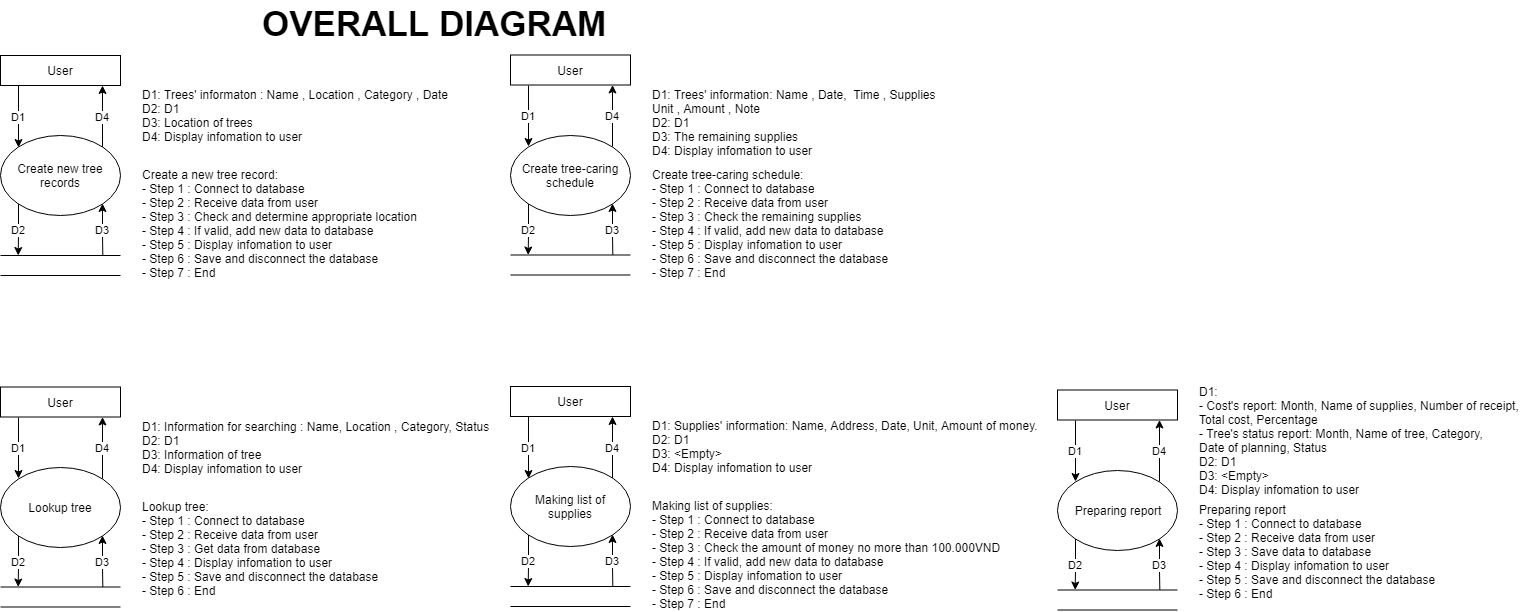

The diagram above was exported from draw.io. Its source (the exported page's mxGraphModel, read from the mxfile embedded in the PNG):
<mxGraphModel dx="1907" dy="413" grid="1" gridSize="10" guides="1" tooltips="1" connect="1" arrows="1" fold="1" page="1" pageScale="1" pageWidth="827" pageHeight="1169" math="0" shadow="0">
  <root>
    <mxCell id="0" />
    <mxCell id="1" parent="0" />
    <mxCell id="GCVOs0_uUhhAkr6P0svp-1" value="D2" style="edgeStyle=orthogonalEdgeStyle;rounded=0;orthogonalLoop=1;jettySize=auto;html=1;exitX=0;exitY=1;exitDx=0;exitDy=0;startArrow=none;startFill=0;endArrow=classic;endFill=1;" parent="1" source="GCVOs0_uUhhAkr6P0svp-5" edge="1">
      <mxGeometry relative="1" as="geometry">
        <mxPoint x="-682.3333333333334" y="615" as="targetPoint" />
      </mxGeometry>
    </mxCell>
    <mxCell id="GCVOs0_uUhhAkr6P0svp-2" value="D3" style="edgeStyle=orthogonalEdgeStyle;rounded=0;orthogonalLoop=1;jettySize=auto;html=1;exitX=1;exitY=1;exitDx=0;exitDy=0;startArrow=classic;startFill=1;endArrow=none;endFill=0;" parent="1" source="GCVOs0_uUhhAkr6P0svp-5" edge="1">
      <mxGeometry relative="1" as="geometry">
        <mxPoint x="-597.6666666666666" y="615" as="targetPoint" />
      </mxGeometry>
    </mxCell>
    <mxCell id="GCVOs0_uUhhAkr6P0svp-3" value="D4" style="edgeStyle=orthogonalEdgeStyle;rounded=0;orthogonalLoop=1;jettySize=auto;html=1;exitX=1;exitY=0;exitDx=0;exitDy=0;startArrow=none;startFill=0;endArrow=classic;endFill=1;" parent="1" source="GCVOs0_uUhhAkr6P0svp-5" edge="1">
      <mxGeometry relative="1" as="geometry">
        <mxPoint x="-598" y="445" as="targetPoint" />
      </mxGeometry>
    </mxCell>
    <mxCell id="GCVOs0_uUhhAkr6P0svp-4" value="D1" style="edgeStyle=orthogonalEdgeStyle;rounded=0;orthogonalLoop=1;jettySize=auto;html=1;exitX=0;exitY=0;exitDx=0;exitDy=0;entryX=0.147;entryY=1.011;entryDx=0;entryDy=0;entryPerimeter=0;startArrow=classic;startFill=1;endArrow=none;endFill=0;" parent="1" source="GCVOs0_uUhhAkr6P0svp-5" target="GCVOs0_uUhhAkr6P0svp-6" edge="1">
      <mxGeometry relative="1" as="geometry" />
    </mxCell>
    <mxCell id="GCVOs0_uUhhAkr6P0svp-5" value="Create new tree records" style="ellipse;whiteSpace=wrap;html=1;" parent="1" vertex="1">
      <mxGeometry x="-700" y="495" width="120" height="80" as="geometry" />
    </mxCell>
    <mxCell id="GCVOs0_uUhhAkr6P0svp-6" value="User" style="rounded=0;whiteSpace=wrap;html=1;" parent="1" vertex="1">
      <mxGeometry x="-700" y="415" width="120" height="30" as="geometry" />
    </mxCell>
    <mxCell id="GCVOs0_uUhhAkr6P0svp-7" value="" style="endArrow=none;html=1;" parent="1" edge="1">
      <mxGeometry width="50" height="50" relative="1" as="geometry">
        <mxPoint x="-700" y="615" as="sourcePoint" />
        <mxPoint x="-580" y="615" as="targetPoint" />
      </mxGeometry>
    </mxCell>
    <mxCell id="GCVOs0_uUhhAkr6P0svp-8" value="" style="endArrow=none;html=1;" parent="1" edge="1">
      <mxGeometry width="50" height="50" relative="1" as="geometry">
        <mxPoint x="-700" y="635" as="sourcePoint" />
        <mxPoint x="-580" y="635" as="targetPoint" />
      </mxGeometry>
    </mxCell>
    <mxCell id="GCVOs0_uUhhAkr6P0svp-9" value="D1: Trees' informaton : Name , Location , Category , Date&lt;br&gt;D2: D1&lt;br&gt;D3: Location of trees&lt;br&gt;D4: Display infomation to user" style="text;html=1;resizable=0;points=[];autosize=1;align=left;verticalAlign=top;spacingTop=-4;" parent="1" vertex="1">
      <mxGeometry x="-560" y="445" width="310" height="60" as="geometry" />
    </mxCell>
    <mxCell id="GCVOs0_uUhhAkr6P0svp-10" value="Create a new tree record:&lt;br&gt;- Step 1 : Connect to database&lt;br&gt;- Step 2 : Receive data from user&lt;br&gt;- Step 3 : Check and determine appropriate location&lt;br&gt;- Step 4 : If valid, add new data to database&lt;br&gt;- Step 5 : Display infomation to user&lt;br&gt;- Step 6 : Save and disconnect the database&lt;br&gt;- Step 7 : End" style="text;html=1;resizable=0;points=[];autosize=1;align=left;verticalAlign=top;spacingTop=-4;" parent="1" vertex="1">
      <mxGeometry x="-560" y="525" width="280" height="110" as="geometry" />
    </mxCell>
    <mxCell id="GCVOs0_uUhhAkr6P0svp-11" value="D2" style="edgeStyle=orthogonalEdgeStyle;rounded=0;orthogonalLoop=1;jettySize=auto;html=1;exitX=0;exitY=1;exitDx=0;exitDy=0;startArrow=none;startFill=0;endArrow=classic;endFill=1;" parent="1" source="GCVOs0_uUhhAkr6P0svp-15" edge="1">
      <mxGeometry relative="1" as="geometry">
        <mxPoint x="-172.33333333333348" y="614.5" as="targetPoint" />
      </mxGeometry>
    </mxCell>
    <mxCell id="GCVOs0_uUhhAkr6P0svp-12" value="D3" style="edgeStyle=orthogonalEdgeStyle;rounded=0;orthogonalLoop=1;jettySize=auto;html=1;exitX=1;exitY=1;exitDx=0;exitDy=0;startArrow=classic;startFill=1;endArrow=none;endFill=0;" parent="1" source="GCVOs0_uUhhAkr6P0svp-15" edge="1">
      <mxGeometry relative="1" as="geometry">
        <mxPoint x="-87.66666666666652" y="614.5" as="targetPoint" />
      </mxGeometry>
    </mxCell>
    <mxCell id="GCVOs0_uUhhAkr6P0svp-13" value="D4" style="edgeStyle=orthogonalEdgeStyle;rounded=0;orthogonalLoop=1;jettySize=auto;html=1;exitX=1;exitY=0;exitDx=0;exitDy=0;startArrow=none;startFill=0;endArrow=classic;endFill=1;" parent="1" source="GCVOs0_uUhhAkr6P0svp-15" edge="1">
      <mxGeometry relative="1" as="geometry">
        <mxPoint x="-88" y="444.5" as="targetPoint" />
      </mxGeometry>
    </mxCell>
    <mxCell id="GCVOs0_uUhhAkr6P0svp-14" value="D1" style="edgeStyle=orthogonalEdgeStyle;rounded=0;orthogonalLoop=1;jettySize=auto;html=1;exitX=0;exitY=0;exitDx=0;exitDy=0;entryX=0.147;entryY=1.011;entryDx=0;entryDy=0;entryPerimeter=0;startArrow=classic;startFill=1;endArrow=none;endFill=0;" parent="1" source="GCVOs0_uUhhAkr6P0svp-15" target="GCVOs0_uUhhAkr6P0svp-16" edge="1">
      <mxGeometry relative="1" as="geometry" />
    </mxCell>
    <mxCell id="GCVOs0_uUhhAkr6P0svp-15" value="Create tree-caring schedule" style="ellipse;whiteSpace=wrap;html=1;" parent="1" vertex="1">
      <mxGeometry x="-190" y="494.5" width="120" height="80" as="geometry" />
    </mxCell>
    <mxCell id="GCVOs0_uUhhAkr6P0svp-16" value="&lt;div&gt;User&lt;/div&gt;" style="rounded=0;whiteSpace=wrap;html=1;" parent="1" vertex="1">
      <mxGeometry x="-190" y="414.5" width="120" height="30" as="geometry" />
    </mxCell>
    <mxCell id="GCVOs0_uUhhAkr6P0svp-17" value="" style="endArrow=none;html=1;" parent="1" edge="1">
      <mxGeometry width="50" height="50" relative="1" as="geometry">
        <mxPoint x="-190" y="614.5" as="sourcePoint" />
        <mxPoint x="-70" y="614.5" as="targetPoint" />
      </mxGeometry>
    </mxCell>
    <mxCell id="GCVOs0_uUhhAkr6P0svp-18" value="" style="endArrow=none;html=1;" parent="1" edge="1">
      <mxGeometry width="50" height="50" relative="1" as="geometry">
        <mxPoint x="-190" y="634.5" as="sourcePoint" />
        <mxPoint x="-70" y="634.5" as="targetPoint" />
      </mxGeometry>
    </mxCell>
    <mxCell id="GCVOs0_uUhhAkr6P0svp-19" value="D1: Trees' information: Name , Date,&amp;nbsp; Time , Supplies&lt;br&gt;Unit , Amount , Note&lt;br&gt;D2: D1&lt;br&gt;D3: The remaining supplies&lt;br&gt;D4: Display infomation to user" style="text;html=1;resizable=0;points=[];autosize=1;align=left;verticalAlign=top;spacingTop=-4;" parent="1" vertex="1">
      <mxGeometry x="-50" y="444.5" width="290" height="70" as="geometry" />
    </mxCell>
    <mxCell id="GCVOs0_uUhhAkr6P0svp-20" value="Create tree-caring schedule:&lt;br&gt;- Step 1 : Connect to database&lt;br&gt;- Step 2 : Receive data from user&lt;br&gt;- Step 3 : Check the remaining supplies&lt;br&gt;- Step 4 : If valid, add new data to database&lt;br&gt;- Step 5 : Display infomation to user&lt;br&gt;- Step 6 : Save and disconnect the database&lt;br&gt;- Step 7 : End" style="text;html=1;resizable=0;points=[];autosize=1;align=left;verticalAlign=top;spacingTop=-4;" parent="1" vertex="1">
      <mxGeometry x="-50" y="524.5" width="250" height="110" as="geometry" />
    </mxCell>
    <mxCell id="GCVOs0_uUhhAkr6P0svp-21" value="D2" style="edgeStyle=orthogonalEdgeStyle;rounded=0;orthogonalLoop=1;jettySize=auto;html=1;exitX=0;exitY=1;exitDx=0;exitDy=0;startArrow=none;startFill=0;endArrow=classic;endFill=1;" parent="1" source="GCVOs0_uUhhAkr6P0svp-25" edge="1">
      <mxGeometry relative="1" as="geometry">
        <mxPoint x="-682.3333333333335" y="946.5" as="targetPoint" />
      </mxGeometry>
    </mxCell>
    <mxCell id="GCVOs0_uUhhAkr6P0svp-22" value="D3" style="edgeStyle=orthogonalEdgeStyle;rounded=0;orthogonalLoop=1;jettySize=auto;html=1;exitX=1;exitY=1;exitDx=0;exitDy=0;startArrow=classic;startFill=1;endArrow=none;endFill=0;" parent="1" source="GCVOs0_uUhhAkr6P0svp-25" edge="1">
      <mxGeometry relative="1" as="geometry">
        <mxPoint x="-597.6666666666665" y="946.5" as="targetPoint" />
      </mxGeometry>
    </mxCell>
    <mxCell id="GCVOs0_uUhhAkr6P0svp-23" value="D4" style="edgeStyle=orthogonalEdgeStyle;rounded=0;orthogonalLoop=1;jettySize=auto;html=1;exitX=1;exitY=0;exitDx=0;exitDy=0;startArrow=none;startFill=0;endArrow=classic;endFill=1;" parent="1" source="GCVOs0_uUhhAkr6P0svp-25" edge="1">
      <mxGeometry relative="1" as="geometry">
        <mxPoint x="-598" y="776.5" as="targetPoint" />
      </mxGeometry>
    </mxCell>
    <mxCell id="GCVOs0_uUhhAkr6P0svp-24" value="D1" style="edgeStyle=orthogonalEdgeStyle;rounded=0;orthogonalLoop=1;jettySize=auto;html=1;exitX=0;exitY=0;exitDx=0;exitDy=0;entryX=0.147;entryY=1.011;entryDx=0;entryDy=0;entryPerimeter=0;startArrow=classic;startFill=1;endArrow=none;endFill=0;" parent="1" source="GCVOs0_uUhhAkr6P0svp-25" target="GCVOs0_uUhhAkr6P0svp-26" edge="1">
      <mxGeometry relative="1" as="geometry" />
    </mxCell>
    <mxCell id="GCVOs0_uUhhAkr6P0svp-25" value="Lookup tree" style="ellipse;whiteSpace=wrap;html=1;" parent="1" vertex="1">
      <mxGeometry x="-700" y="826.5" width="120" height="80" as="geometry" />
    </mxCell>
    <mxCell id="GCVOs0_uUhhAkr6P0svp-26" value="User" style="rounded=0;whiteSpace=wrap;html=1;" parent="1" vertex="1">
      <mxGeometry x="-700" y="746.5" width="120" height="30" as="geometry" />
    </mxCell>
    <mxCell id="GCVOs0_uUhhAkr6P0svp-27" value="" style="endArrow=none;html=1;" parent="1" edge="1">
      <mxGeometry width="50" height="50" relative="1" as="geometry">
        <mxPoint x="-700" y="946.5" as="sourcePoint" />
        <mxPoint x="-580" y="946.5" as="targetPoint" />
      </mxGeometry>
    </mxCell>
    <mxCell id="GCVOs0_uUhhAkr6P0svp-28" value="" style="endArrow=none;html=1;" parent="1" edge="1">
      <mxGeometry width="50" height="50" relative="1" as="geometry">
        <mxPoint x="-700" y="966.5" as="sourcePoint" />
        <mxPoint x="-580" y="966.5" as="targetPoint" />
      </mxGeometry>
    </mxCell>
    <mxCell id="GCVOs0_uUhhAkr6P0svp-29" value="D1: Information for searching : Name, Location , Category, Status&lt;br&gt;D2: D1&lt;br&gt;D3: Information of tree&lt;br&gt;D4: Display infomation to user" style="text;html=1;resizable=0;points=[];autosize=1;align=left;verticalAlign=top;spacingTop=-4;" parent="1" vertex="1">
      <mxGeometry x="-560" y="776.5" width="350" height="60" as="geometry" />
    </mxCell>
    <mxCell id="GCVOs0_uUhhAkr6P0svp-30" value="Lookup tree:&lt;br&gt;- Step 1 : Connect to database&lt;br&gt;- Step 2 : Receive data from user&lt;br&gt;- Step 3 : Get data from database&lt;br&gt;- Step 4 : Display infomation to user&lt;br&gt;- Step 5 : Save and disconnect the database&lt;br&gt;- Step 6 : End" style="text;html=1;resizable=0;points=[];autosize=1;align=left;verticalAlign=top;spacingTop=-4;" parent="1" vertex="1">
      <mxGeometry x="-560" y="856.5" width="250" height="100" as="geometry" />
    </mxCell>
    <mxCell id="GCVOs0_uUhhAkr6P0svp-31" value="D2" style="edgeStyle=orthogonalEdgeStyle;rounded=0;orthogonalLoop=1;jettySize=auto;html=1;exitX=0;exitY=1;exitDx=0;exitDy=0;startArrow=none;startFill=0;endArrow=classic;endFill=1;" parent="1" source="GCVOs0_uUhhAkr6P0svp-35" edge="1">
      <mxGeometry relative="1" as="geometry">
        <mxPoint x="-172.33333333333348" y="946" as="targetPoint" />
      </mxGeometry>
    </mxCell>
    <mxCell id="GCVOs0_uUhhAkr6P0svp-32" value="D3" style="edgeStyle=orthogonalEdgeStyle;rounded=0;orthogonalLoop=1;jettySize=auto;html=1;exitX=1;exitY=1;exitDx=0;exitDy=0;startArrow=classic;startFill=1;endArrow=none;endFill=0;" parent="1" source="GCVOs0_uUhhAkr6P0svp-35" edge="1">
      <mxGeometry relative="1" as="geometry">
        <mxPoint x="-87.66666666666652" y="946" as="targetPoint" />
      </mxGeometry>
    </mxCell>
    <mxCell id="GCVOs0_uUhhAkr6P0svp-33" value="D4" style="edgeStyle=orthogonalEdgeStyle;rounded=0;orthogonalLoop=1;jettySize=auto;html=1;exitX=1;exitY=0;exitDx=0;exitDy=0;startArrow=none;startFill=0;endArrow=classic;endFill=1;" parent="1" source="GCVOs0_uUhhAkr6P0svp-35" edge="1">
      <mxGeometry relative="1" as="geometry">
        <mxPoint x="-88" y="776" as="targetPoint" />
      </mxGeometry>
    </mxCell>
    <mxCell id="GCVOs0_uUhhAkr6P0svp-34" value="D1" style="edgeStyle=orthogonalEdgeStyle;rounded=0;orthogonalLoop=1;jettySize=auto;html=1;exitX=0;exitY=0;exitDx=0;exitDy=0;entryX=0.147;entryY=1.011;entryDx=0;entryDy=0;entryPerimeter=0;startArrow=classic;startFill=1;endArrow=none;endFill=0;" parent="1" source="GCVOs0_uUhhAkr6P0svp-35" target="GCVOs0_uUhhAkr6P0svp-36" edge="1">
      <mxGeometry relative="1" as="geometry" />
    </mxCell>
    <mxCell id="GCVOs0_uUhhAkr6P0svp-35" value="Making list of supplies" style="ellipse;whiteSpace=wrap;html=1;" parent="1" vertex="1">
      <mxGeometry x="-190" y="826" width="120" height="80" as="geometry" />
    </mxCell>
    <mxCell id="GCVOs0_uUhhAkr6P0svp-36" value="User" style="rounded=0;whiteSpace=wrap;html=1;" parent="1" vertex="1">
      <mxGeometry x="-190" y="746" width="120" height="30" as="geometry" />
    </mxCell>
    <mxCell id="GCVOs0_uUhhAkr6P0svp-37" value="" style="endArrow=none;html=1;" parent="1" edge="1">
      <mxGeometry width="50" height="50" relative="1" as="geometry">
        <mxPoint x="-190" y="946" as="sourcePoint" />
        <mxPoint x="-70" y="946" as="targetPoint" />
      </mxGeometry>
    </mxCell>
    <mxCell id="GCVOs0_uUhhAkr6P0svp-38" value="" style="endArrow=none;html=1;" parent="1" edge="1">
      <mxGeometry width="50" height="50" relative="1" as="geometry">
        <mxPoint x="-190" y="966" as="sourcePoint" />
        <mxPoint x="-70" y="966" as="targetPoint" />
      </mxGeometry>
    </mxCell>
    <mxCell id="GCVOs0_uUhhAkr6P0svp-39" value="D1: Supplies' information: Name, Address, Date, Unit, Amount of money.&lt;br&gt;D2: D1&lt;br&gt;D3: &amp;lt;Empty&amp;gt;&lt;br&gt;D4: Display infomation to user" style="text;html=1;resizable=0;points=[];autosize=1;align=left;verticalAlign=top;spacingTop=-4;" parent="1" vertex="1">
      <mxGeometry x="-50" y="776" width="390" height="60" as="geometry" />
    </mxCell>
    <mxCell id="GCVOs0_uUhhAkr6P0svp-40" value="Making list of supplies:&lt;br&gt;- Step 1 : Connect to database&lt;br&gt;- Step 2 : Receive data from user&lt;br&gt;- Step 3 : Check the amount of money no more than 100.000VND&lt;br&gt;- Step 4 : If valid, add new data to database&lt;br&gt;- Step 5 : Display infomation to user&lt;br&gt;- Step 6 : Save and disconnect the database&lt;br&gt;- Step 7 : End" style="text;html=1;resizable=0;points=[];autosize=1;align=left;verticalAlign=top;spacingTop=-4;" parent="1" vertex="1">
      <mxGeometry x="-50" y="856" width="350" height="110" as="geometry" />
    </mxCell>
    <mxCell id="GCVOs0_uUhhAkr6P0svp-41" value="D2" style="edgeStyle=orthogonalEdgeStyle;rounded=0;orthogonalLoop=1;jettySize=auto;html=1;exitX=0;exitY=1;exitDx=0;exitDy=0;startArrow=none;startFill=0;endArrow=classic;endFill=1;" parent="1" source="GCVOs0_uUhhAkr6P0svp-45" edge="1">
      <mxGeometry relative="1" as="geometry">
        <mxPoint x="374.6666666666665" y="949.5" as="targetPoint" />
      </mxGeometry>
    </mxCell>
    <mxCell id="GCVOs0_uUhhAkr6P0svp-42" value="D3" style="edgeStyle=orthogonalEdgeStyle;rounded=0;orthogonalLoop=1;jettySize=auto;html=1;exitX=1;exitY=1;exitDx=0;exitDy=0;startArrow=classic;startFill=1;endArrow=none;endFill=0;" parent="1" source="GCVOs0_uUhhAkr6P0svp-45" edge="1">
      <mxGeometry relative="1" as="geometry">
        <mxPoint x="459.3333333333335" y="949.5" as="targetPoint" />
      </mxGeometry>
    </mxCell>
    <mxCell id="GCVOs0_uUhhAkr6P0svp-43" value="D4" style="edgeStyle=orthogonalEdgeStyle;rounded=0;orthogonalLoop=1;jettySize=auto;html=1;exitX=1;exitY=0;exitDx=0;exitDy=0;startArrow=none;startFill=0;endArrow=classic;endFill=1;" parent="1" source="GCVOs0_uUhhAkr6P0svp-45" edge="1">
      <mxGeometry relative="1" as="geometry">
        <mxPoint x="459" y="779.5" as="targetPoint" />
      </mxGeometry>
    </mxCell>
    <mxCell id="GCVOs0_uUhhAkr6P0svp-44" value="D1" style="edgeStyle=orthogonalEdgeStyle;rounded=0;orthogonalLoop=1;jettySize=auto;html=1;exitX=0;exitY=0;exitDx=0;exitDy=0;entryX=0.147;entryY=1.011;entryDx=0;entryDy=0;entryPerimeter=0;startArrow=classic;startFill=1;endArrow=none;endFill=0;" parent="1" source="GCVOs0_uUhhAkr6P0svp-45" target="GCVOs0_uUhhAkr6P0svp-46" edge="1">
      <mxGeometry relative="1" as="geometry" />
    </mxCell>
    <mxCell id="GCVOs0_uUhhAkr6P0svp-45" value="Preparing report" style="ellipse;whiteSpace=wrap;html=1;" parent="1" vertex="1">
      <mxGeometry x="357" y="829.5" width="120" height="80" as="geometry" />
    </mxCell>
    <mxCell id="GCVOs0_uUhhAkr6P0svp-46" value="User" style="rounded=0;whiteSpace=wrap;html=1;" parent="1" vertex="1">
      <mxGeometry x="357" y="749.5" width="120" height="30" as="geometry" />
    </mxCell>
    <mxCell id="GCVOs0_uUhhAkr6P0svp-47" value="" style="endArrow=none;html=1;" parent="1" edge="1">
      <mxGeometry width="50" height="50" relative="1" as="geometry">
        <mxPoint x="357" y="949.5" as="sourcePoint" />
        <mxPoint x="477" y="949.5" as="targetPoint" />
      </mxGeometry>
    </mxCell>
    <mxCell id="GCVOs0_uUhhAkr6P0svp-48" value="" style="endArrow=none;html=1;" parent="1" edge="1">
      <mxGeometry width="50" height="50" relative="1" as="geometry">
        <mxPoint x="357" y="969.5" as="sourcePoint" />
        <mxPoint x="477" y="969.5" as="targetPoint" />
      </mxGeometry>
    </mxCell>
    <mxCell id="GCVOs0_uUhhAkr6P0svp-49" value="D1: &lt;br&gt;- Cost's report: Month, Name of supplies, Number of receipt,&lt;br&gt;Total cost, Percentage&lt;br&gt;- Tree's status report: Month, Name of tree, Category,&amp;nbsp;&lt;br&gt;Date of planning, Status&lt;br&gt;D2: D1&lt;br&gt;D3: &amp;lt;Empty&amp;gt;&lt;br&gt;D4: Display infomation to user" style="text;html=1;resizable=0;points=[];autosize=1;align=left;verticalAlign=top;spacingTop=-4;" parent="1" vertex="1">
      <mxGeometry x="497" y="741.5" width="330" height="110" as="geometry" />
    </mxCell>
    <mxCell id="GCVOs0_uUhhAkr6P0svp-50" value="Preparing report&lt;br&gt;- Step 1 : Connect to database&lt;br&gt;- Step 2 : Receive data from user&lt;br&gt;- Step 3 : Save data to database&lt;br&gt;- Step 4 : Display infomation to user&lt;br&gt;- Step 5 : Save and disconnect the database&lt;br&gt;- Step 6 : End" style="text;html=1;resizable=0;points=[];autosize=1;align=left;verticalAlign=top;spacingTop=-4;" parent="1" vertex="1">
      <mxGeometry x="497" y="859.5" width="250" height="100" as="geometry" />
    </mxCell>
    <mxCell id="GCVOs0_uUhhAkr6P0svp-51" value="&lt;b&gt;&lt;font style=&quot;font-size: 35px&quot;&gt;OVERALL DIAGRAM&lt;/font&gt;&lt;/b&gt;" style="text;html=1;resizable=0;points=[];autosize=1;align=left;verticalAlign=top;spacingTop=-4;" parent="1" vertex="1">
      <mxGeometry x="-440" y="360" width="360" height="20" as="geometry" />
    </mxCell>
  </root>
</mxGraphModel>